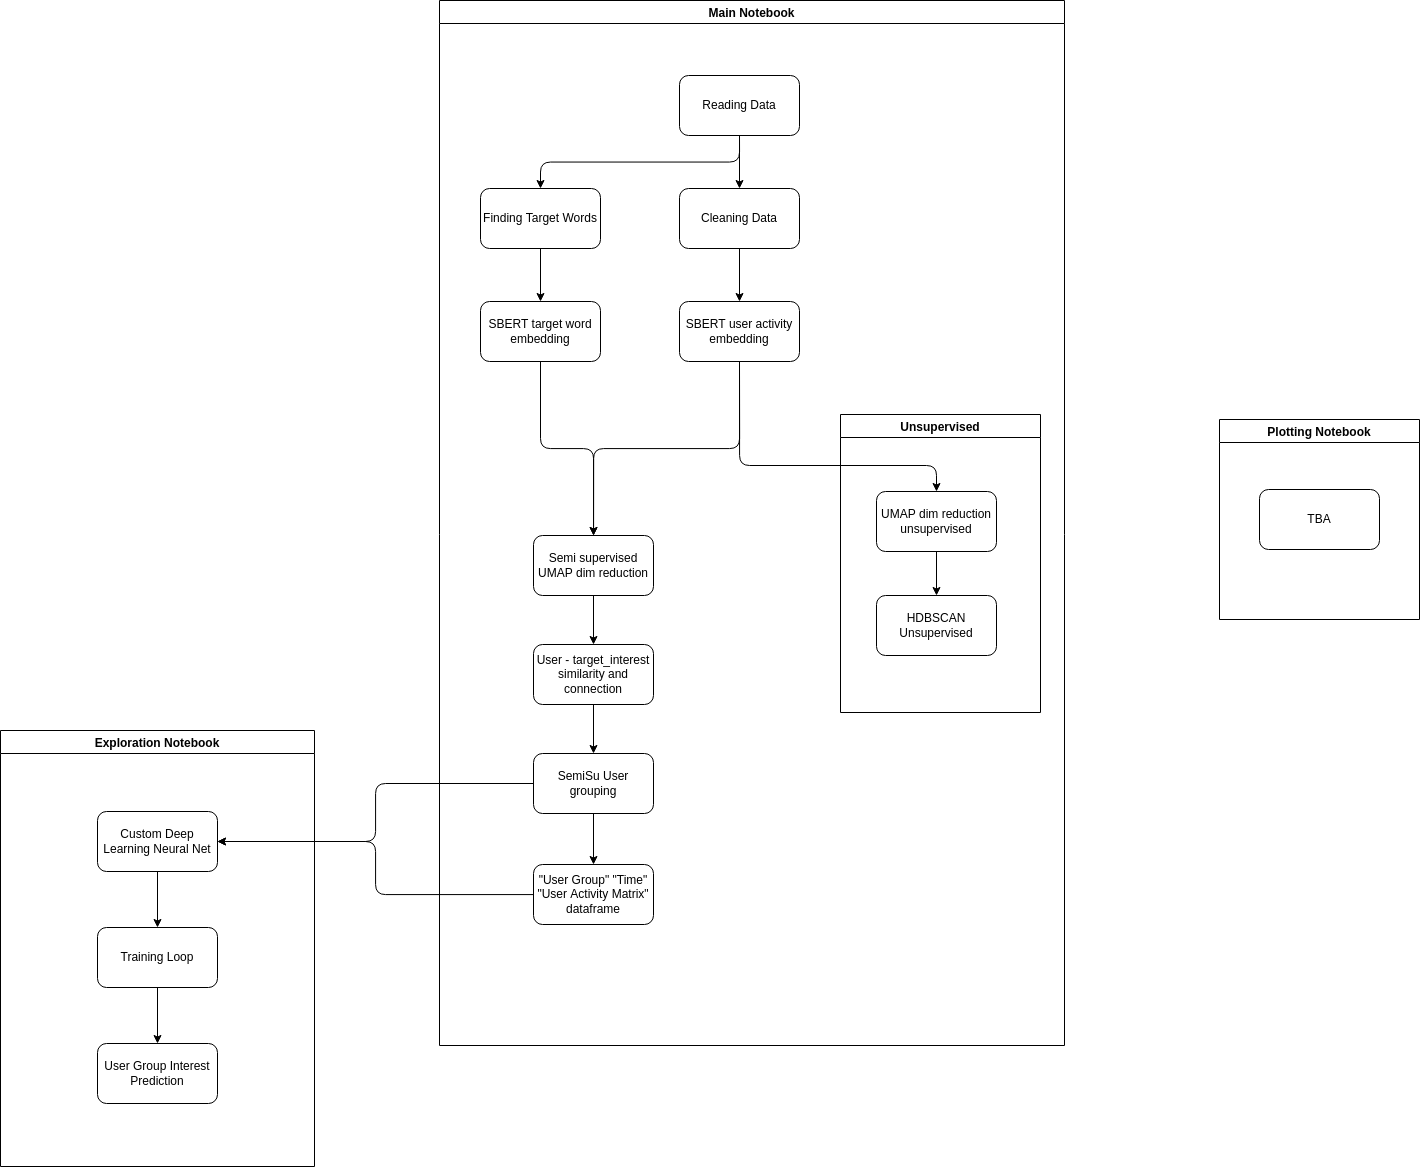

The diagram above was exported from draw.io. Its source (the exported page's mxGraphModel, read from the mxfile embedded in the PNG):
<mxGraphModel dx="2353" dy="1445" grid="0" gridSize="10" guides="1" tooltips="1" connect="1" arrows="1" fold="1" page="0" pageScale="1" pageWidth="850" pageHeight="1100" math="0" shadow="0">
  <root>
    <mxCell id="0" />
    <mxCell id="1" parent="0" />
    <mxCell id="3" value="Main Notebook" style="swimlane;" parent="1" vertex="1">
      <mxGeometry x="80" y="194" width="625" height="1045" as="geometry" />
    </mxCell>
    <mxCell id="21" style="edgeStyle=orthogonalEdgeStyle;html=1;exitX=0.5;exitY=1;exitDx=0;exitDy=0;" parent="3" source="4" target="20" edge="1">
      <mxGeometry relative="1" as="geometry" />
    </mxCell>
    <mxCell id="4" value="Reading Data" style="rounded=1;whiteSpace=wrap;html=1;" parent="3" vertex="1">
      <mxGeometry x="240" y="75" width="120" height="60" as="geometry" />
    </mxCell>
    <mxCell id="10" style="edgeStyle=orthogonalEdgeStyle;html=1;" parent="3" source="5" target="7" edge="1">
      <mxGeometry relative="1" as="geometry" />
    </mxCell>
    <mxCell id="5" value="Cleaning Data" style="rounded=1;whiteSpace=wrap;html=1;" parent="3" vertex="1">
      <mxGeometry x="240" y="188" width="120" height="60" as="geometry" />
    </mxCell>
    <mxCell id="6" style="edgeStyle=orthogonalEdgeStyle;html=1;entryX=0.5;entryY=0;entryDx=0;entryDy=0;" parent="3" source="4" target="5" edge="1">
      <mxGeometry relative="1" as="geometry" />
    </mxCell>
    <mxCell id="28" style="edgeStyle=orthogonalEdgeStyle;html=1;exitX=0.5;exitY=1;exitDx=0;exitDy=0;" parent="3" source="7" target="8" edge="1">
      <mxGeometry relative="1" as="geometry">
        <Array as="points">
          <mxPoint x="300" y="465" />
          <mxPoint x="497" y="465" />
        </Array>
      </mxGeometry>
    </mxCell>
    <mxCell id="38" style="edgeStyle=orthogonalEdgeStyle;html=1;exitX=0.5;exitY=1;exitDx=0;exitDy=0;" parent="3" source="7" target="31" edge="1">
      <mxGeometry relative="1" as="geometry" />
    </mxCell>
    <mxCell id="7" value="SBERT user activity embedding" style="rounded=1;whiteSpace=wrap;html=1;" parent="3" vertex="1">
      <mxGeometry x="240" y="301" width="120" height="60" as="geometry" />
    </mxCell>
    <mxCell id="23" style="edgeStyle=orthogonalEdgeStyle;html=1;" parent="3" source="20" target="22" edge="1">
      <mxGeometry relative="1" as="geometry" />
    </mxCell>
    <mxCell id="20" value="Finding Target Words" style="rounded=1;whiteSpace=wrap;html=1;" parent="3" vertex="1">
      <mxGeometry x="41" y="188" width="120" height="60" as="geometry" />
    </mxCell>
    <mxCell id="37" style="edgeStyle=orthogonalEdgeStyle;html=1;entryX=0.5;entryY=0;entryDx=0;entryDy=0;" parent="3" source="22" target="31" edge="1">
      <mxGeometry relative="1" as="geometry" />
    </mxCell>
    <mxCell id="22" value="SBERT target word embedding" style="rounded=1;whiteSpace=wrap;html=1;" parent="3" vertex="1">
      <mxGeometry x="41" y="301" width="120" height="60" as="geometry" />
    </mxCell>
    <mxCell id="24" value="Unsupervised" style="swimlane;" parent="3" vertex="1">
      <mxGeometry x="401" y="414" width="200" height="298" as="geometry" />
    </mxCell>
    <mxCell id="9" value="HDBSCAN Unsupervised" style="rounded=1;whiteSpace=wrap;html=1;" parent="24" vertex="1">
      <mxGeometry x="36" y="181" width="120" height="60" as="geometry" />
    </mxCell>
    <mxCell id="8" value="UMAP dim reduction unsupervised" style="rounded=1;whiteSpace=wrap;html=1;" parent="24" vertex="1">
      <mxGeometry x="36" y="77" width="120" height="60" as="geometry" />
    </mxCell>
    <mxCell id="12" style="edgeStyle=orthogonalEdgeStyle;html=1;exitX=0.5;exitY=1;exitDx=0;exitDy=0;" parent="24" source="8" target="9" edge="1">
      <mxGeometry relative="1" as="geometry" />
    </mxCell>
    <mxCell id="31" value="Semi supervised&lt;br&gt;UMAP dim reduction" style="rounded=1;whiteSpace=wrap;html=1;" parent="3" vertex="1">
      <mxGeometry x="94" y="535" width="120" height="60" as="geometry" />
    </mxCell>
    <mxCell id="40" style="edgeStyle=orthogonalEdgeStyle;html=1;entryX=0.5;entryY=0;entryDx=0;entryDy=0;" parent="3" source="30" target="39" edge="1">
      <mxGeometry relative="1" as="geometry" />
    </mxCell>
    <mxCell id="30" value="User - target_interest&lt;br&gt;similarity and connection" style="rounded=1;whiteSpace=wrap;html=1;" parent="3" vertex="1">
      <mxGeometry x="94" y="644" width="120" height="60" as="geometry" />
    </mxCell>
    <mxCell id="32" style="edgeStyle=orthogonalEdgeStyle;html=1;exitX=0.5;exitY=1;exitDx=0;exitDy=0;" parent="3" source="31" target="30" edge="1">
      <mxGeometry relative="1" as="geometry" />
    </mxCell>
    <mxCell id="42" style="edgeStyle=orthogonalEdgeStyle;html=1;" parent="3" source="39" target="41" edge="1">
      <mxGeometry relative="1" as="geometry" />
    </mxCell>
    <mxCell id="39" value="SemiSu User grouping" style="rounded=1;whiteSpace=wrap;html=1;" parent="3" vertex="1">
      <mxGeometry x="94" y="753" width="120" height="60" as="geometry" />
    </mxCell>
    <mxCell id="41" value="&quot;User Group&quot; &quot;Time&quot;&lt;br&gt;&quot;User Activity Matrix&quot; dataframe" style="rounded=1;whiteSpace=wrap;html=1;" parent="3" vertex="1">
      <mxGeometry x="94" y="864" width="120" height="60" as="geometry" />
    </mxCell>
    <mxCell id="43" value="Exploration Notebook" style="swimlane;" parent="1" vertex="1">
      <mxGeometry x="-359" y="924" width="314" height="436" as="geometry" />
    </mxCell>
    <mxCell id="49" style="edgeStyle=orthogonalEdgeStyle;html=1;entryX=0.5;entryY=0;entryDx=0;entryDy=0;" parent="43" source="44" target="47" edge="1">
      <mxGeometry relative="1" as="geometry" />
    </mxCell>
    <mxCell id="44" value="Custom Deep Learning Neural Net" style="rounded=1;whiteSpace=wrap;html=1;" parent="43" vertex="1">
      <mxGeometry x="97" y="81" width="120" height="60" as="geometry" />
    </mxCell>
    <mxCell id="51" style="edgeStyle=orthogonalEdgeStyle;html=1;entryX=0.5;entryY=0;entryDx=0;entryDy=0;" parent="43" source="47" target="50" edge="1">
      <mxGeometry relative="1" as="geometry" />
    </mxCell>
    <mxCell id="47" value="Training Loop" style="rounded=1;whiteSpace=wrap;html=1;" parent="43" vertex="1">
      <mxGeometry x="97" y="197" width="120" height="60" as="geometry" />
    </mxCell>
    <mxCell id="50" value="User Group Interest Prediction" style="rounded=1;whiteSpace=wrap;html=1;" parent="43" vertex="1">
      <mxGeometry x="97" y="313" width="120" height="60" as="geometry" />
    </mxCell>
    <mxCell id="45" style="edgeStyle=orthogonalEdgeStyle;html=1;entryX=1;entryY=0.5;entryDx=0;entryDy=0;" parent="1" source="41" target="44" edge="1">
      <mxGeometry relative="1" as="geometry" />
    </mxCell>
    <mxCell id="46" style="edgeStyle=orthogonalEdgeStyle;html=1;entryX=1;entryY=0.5;entryDx=0;entryDy=0;" parent="1" source="39" target="44" edge="1">
      <mxGeometry relative="1" as="geometry" />
    </mxCell>
    <mxCell id="52" value="Plotting Notebook" style="swimlane;" vertex="1" parent="1">
      <mxGeometry x="860" y="613" width="200" height="200" as="geometry" />
    </mxCell>
    <mxCell id="53" value="TBA" style="rounded=1;whiteSpace=wrap;html=1;" vertex="1" parent="52">
      <mxGeometry x="40" y="70" width="120" height="60" as="geometry" />
    </mxCell>
  </root>
</mxGraphModel>